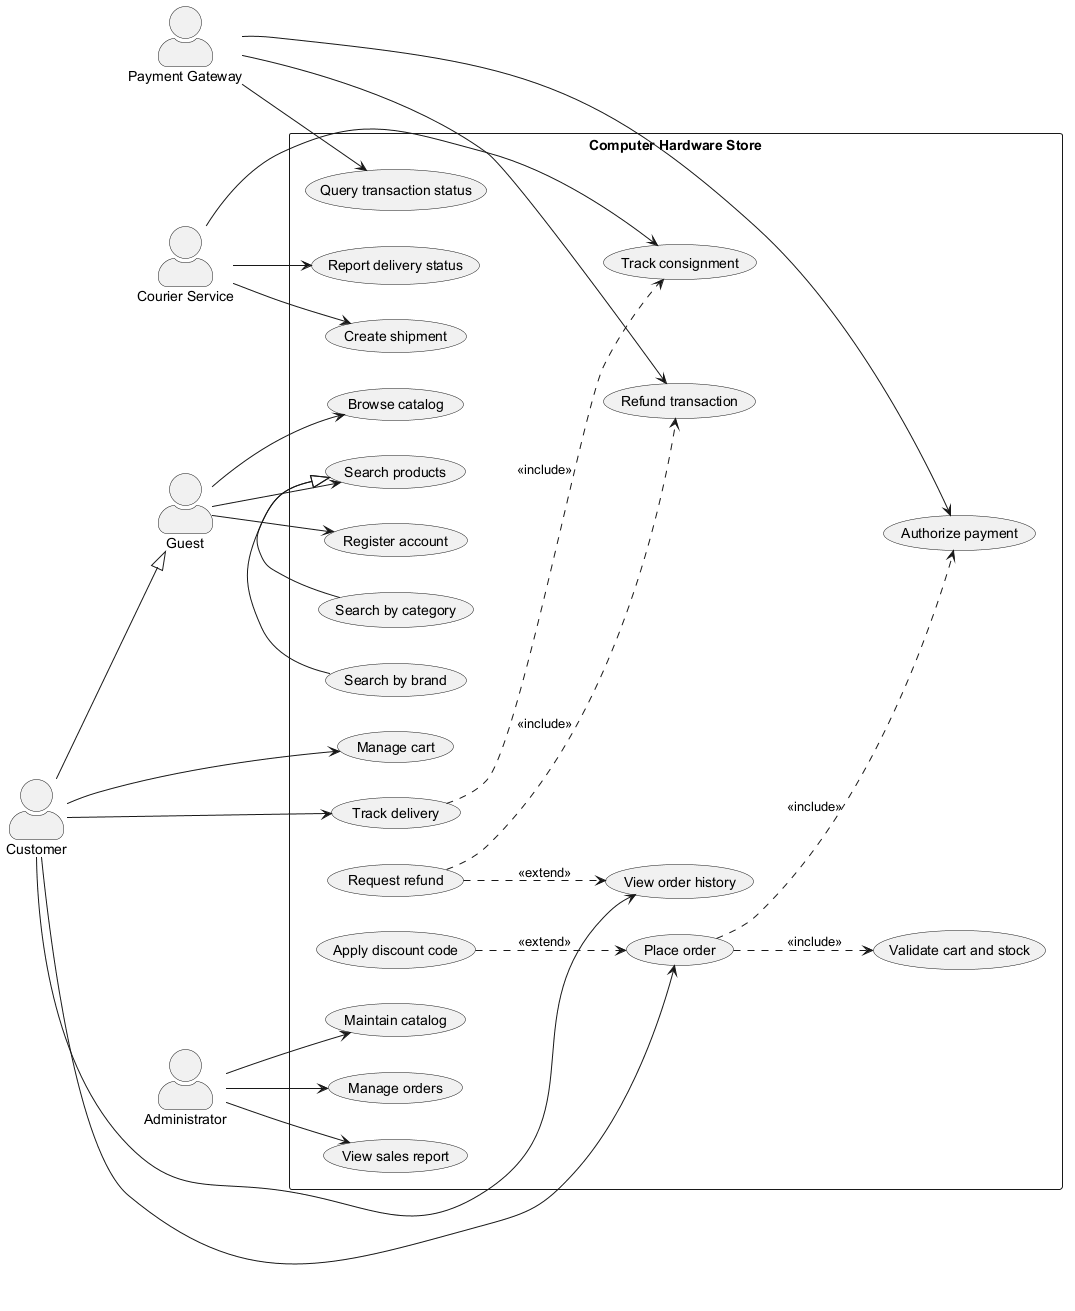

The diagram above was rendered by PlantUML. Its source (embedded in the PNG):
@startuml
left to right direction
skinparam packageStyle rectangle
skinparam actorStyle awesome
skinparam shadowing false

actor Guest as guest
actor Customer as customer
actor Administrator as admin
actor "Payment Gateway" as payment
actor "Courier Service" as courier

customer --|> guest

rectangle "Computer Hardware Store" {
  usecase "Browse catalog" as UC_Browse
  usecase "Search products" as UC_Search
  usecase "Search by category" as UC_CategorySearch
  usecase "Search by brand" as UC_BrandSearch
  usecase "Register account" as UC_Register

  usecase "Manage cart" as UC_Cart
  usecase "Place order" as UC_Order
  usecase "Validate cart and stock" as UC_Validate
  usecase "Authorize payment" as UC_Pay
  usecase "Apply discount code" as UC_Discount
  usecase "View order history" as UC_History
  usecase "Request refund" as UC_Refund
  usecase "Track delivery" as UC_Track

  usecase "Maintain catalog" as UC_CatalogAdmin
  usecase "Manage orders" as UC_OrderAdmin
  usecase "View sales report" as UC_Report

  usecase "Refund transaction" as UC_RefundTransaction
  usecase "Query transaction status" as UC_PaymentStatus

  usecase "Create shipment" as UC_CreateShipment
  usecase "Track consignment" as UC_TrackConsignment
  usecase "Report delivery status" as UC_DeliveryStatus
}

guest --> UC_Browse
guest --> UC_Search
guest --> UC_Register
customer --> UC_Cart
customer --> UC_Order
customer --> UC_History
customer --> UC_Track
admin --> UC_CatalogAdmin
admin --> UC_OrderAdmin
admin --> UC_Report
payment --> UC_Pay
payment --> UC_RefundTransaction
payment --> UC_PaymentStatus
courier --> UC_CreateShipment
courier --> UC_TrackConsignment
courier --> UC_DeliveryStatus

UC_CategorySearch -|> UC_Search
UC_BrandSearch -|> UC_Search
UC_Order ..> UC_Validate : <<include>>
UC_Order ..> UC_Pay : <<include>>
UC_Discount ..> UC_Order : <<extend>>
UC_Refund ..> UC_History : <<extend>>
UC_Refund ..> UC_RefundTransaction : <<include>>
UC_Track ..> UC_TrackConsignment : <<include>>

@enduml